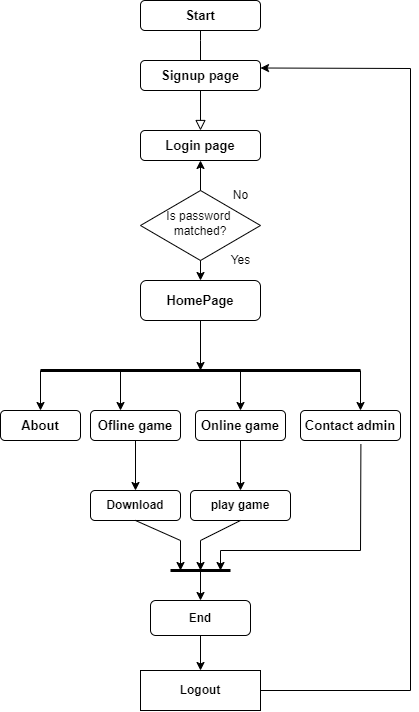

The diagram above was exported from draw.io. Its source (the exported page's mxGraphModel, read from the mxfile embedded in the PNG):
<mxGraphModel dx="875" dy="451" grid="1" gridSize="10" guides="1" tooltips="1" connect="1" arrows="1" fold="1" page="1" pageScale="1" pageWidth="827" pageHeight="1169" math="0" shadow="0">
  <root>
    <mxCell id="WIyWlLk6GJQsqaUBKTNV-0" />
    <mxCell id="WIyWlLk6GJQsqaUBKTNV-1" parent="WIyWlLk6GJQsqaUBKTNV-0" />
    <mxCell id="WIyWlLk6GJQsqaUBKTNV-2" value="" style="rounded=0;html=1;jettySize=auto;orthogonalLoop=1;fontSize=11;endArrow=block;endFill=0;endSize=8;strokeWidth=1;shadow=0;labelBackgroundColor=none;edgeStyle=orthogonalEdgeStyle;startArrow=none;" parent="WIyWlLk6GJQsqaUBKTNV-1" source="WIyWlLk6GJQsqaUBKTNV-7" edge="1">
      <mxGeometry relative="1" as="geometry">
        <mxPoint x="240" y="160" as="targetPoint" />
        <Array as="points">
          <mxPoint x="240" y="150" />
          <mxPoint x="240" y="150" />
        </Array>
      </mxGeometry>
    </mxCell>
    <mxCell id="WIyWlLk6GJQsqaUBKTNV-3" value="&lt;b&gt;&lt;font style=&quot;font-size: 13px;&quot;&gt;Start&lt;/font&gt;&lt;/b&gt;" style="rounded=1;whiteSpace=wrap;html=1;fontSize=12;glass=0;strokeWidth=1;shadow=0;" parent="WIyWlLk6GJQsqaUBKTNV-1" vertex="1">
      <mxGeometry x="180" y="30" width="120" height="30" as="geometry" />
    </mxCell>
    <mxCell id="WIyWlLk6GJQsqaUBKTNV-10" value="Is password&amp;nbsp;&lt;br&gt;matched?" style="rhombus;whiteSpace=wrap;html=1;shadow=0;fontFamily=Helvetica;fontSize=12;align=center;strokeWidth=1;spacing=6;spacingTop=-4;" parent="WIyWlLk6GJQsqaUBKTNV-1" vertex="1">
      <mxGeometry x="180" y="220" width="120" height="70" as="geometry" />
    </mxCell>
    <mxCell id="WIyWlLk6GJQsqaUBKTNV-11" value="&lt;b&gt;&lt;font style=&quot;font-size: 13px;&quot;&gt;HomePage&lt;/font&gt;&lt;/b&gt;" style="rounded=1;whiteSpace=wrap;html=1;fontSize=12;glass=0;strokeWidth=1;shadow=0;" parent="WIyWlLk6GJQsqaUBKTNV-1" vertex="1">
      <mxGeometry x="180" y="310" width="120" height="40" as="geometry" />
    </mxCell>
    <mxCell id="5PenY_QaLY4hz_PyhO5r-0" value="" style="rounded=0;html=1;jettySize=auto;orthogonalLoop=1;fontSize=11;endArrow=none;endFill=0;endSize=8;strokeWidth=1;shadow=0;labelBackgroundColor=none;edgeStyle=orthogonalEdgeStyle;entryX=0.5;entryY=0;entryDx=0;entryDy=0;" parent="WIyWlLk6GJQsqaUBKTNV-1" source="WIyWlLk6GJQsqaUBKTNV-3" target="WIyWlLk6GJQsqaUBKTNV-7" edge="1">
      <mxGeometry relative="1" as="geometry">
        <mxPoint x="220" y="70" as="sourcePoint" />
        <mxPoint x="440" y="170" as="targetPoint" />
        <Array as="points">
          <mxPoint x="240" y="70" />
          <mxPoint x="240" y="70" />
        </Array>
      </mxGeometry>
    </mxCell>
    <mxCell id="WIyWlLk6GJQsqaUBKTNV-7" value="&lt;b&gt;&lt;font style=&quot;font-size: 13px;&quot;&gt;Signup page&lt;/font&gt;&lt;/b&gt;" style="rounded=1;whiteSpace=wrap;html=1;fontSize=12;glass=0;strokeWidth=1;shadow=0;" parent="WIyWlLk6GJQsqaUBKTNV-1" vertex="1">
      <mxGeometry x="180" y="90" width="120" height="30" as="geometry" />
    </mxCell>
    <mxCell id="5PenY_QaLY4hz_PyhO5r-2" value="&lt;b&gt;&lt;font style=&quot;font-size: 13px;&quot;&gt;Login page&lt;/font&gt;&lt;/b&gt;" style="rounded=1;whiteSpace=wrap;html=1;" parent="WIyWlLk6GJQsqaUBKTNV-1" vertex="1">
      <mxGeometry x="180" y="160" width="120" height="30" as="geometry" />
    </mxCell>
    <mxCell id="5PenY_QaLY4hz_PyhO5r-3" value="" style="endArrow=classic;html=1;rounded=0;exitX=0.5;exitY=0;exitDx=0;exitDy=0;entryX=0.5;entryY=1;entryDx=0;entryDy=0;" parent="WIyWlLk6GJQsqaUBKTNV-1" source="WIyWlLk6GJQsqaUBKTNV-10" target="5PenY_QaLY4hz_PyhO5r-2" edge="1">
      <mxGeometry width="50" height="50" relative="1" as="geometry">
        <mxPoint x="390" y="310" as="sourcePoint" />
        <mxPoint x="440" y="260" as="targetPoint" />
      </mxGeometry>
    </mxCell>
    <mxCell id="5PenY_QaLY4hz_PyhO5r-5" value="" style="endArrow=classic;html=1;rounded=0;exitX=0.5;exitY=1;exitDx=0;exitDy=0;entryX=0.5;entryY=0;entryDx=0;entryDy=0;" parent="WIyWlLk6GJQsqaUBKTNV-1" source="WIyWlLk6GJQsqaUBKTNV-10" target="WIyWlLk6GJQsqaUBKTNV-11" edge="1">
      <mxGeometry width="50" height="50" relative="1" as="geometry">
        <mxPoint x="390" y="310" as="sourcePoint" />
        <mxPoint x="440" y="260" as="targetPoint" />
      </mxGeometry>
    </mxCell>
    <mxCell id="5PenY_QaLY4hz_PyhO5r-7" value="No" style="text;html=1;align=center;verticalAlign=middle;resizable=0;points=[];autosize=1;strokeColor=none;fillColor=none;" parent="WIyWlLk6GJQsqaUBKTNV-1" vertex="1">
      <mxGeometry x="260" y="210" width="40" height="30" as="geometry" />
    </mxCell>
    <mxCell id="5PenY_QaLY4hz_PyhO5r-8" value="Yes" style="text;html=1;align=center;verticalAlign=middle;resizable=0;points=[];autosize=1;strokeColor=none;fillColor=none;" parent="WIyWlLk6GJQsqaUBKTNV-1" vertex="1">
      <mxGeometry x="260" y="275" width="40" height="30" as="geometry" />
    </mxCell>
    <mxCell id="5PenY_QaLY4hz_PyhO5r-9" value="" style="endArrow=classic;html=1;rounded=0;exitX=0.5;exitY=1;exitDx=0;exitDy=0;" parent="WIyWlLk6GJQsqaUBKTNV-1" source="WIyWlLk6GJQsqaUBKTNV-11" edge="1">
      <mxGeometry width="50" height="50" relative="1" as="geometry">
        <mxPoint x="390" y="310" as="sourcePoint" />
        <mxPoint x="240" y="400" as="targetPoint" />
      </mxGeometry>
    </mxCell>
    <mxCell id="5PenY_QaLY4hz_PyhO5r-11" value="" style="endArrow=none;html=1;rounded=0;strokeColor=#000000;strokeWidth=3;" parent="WIyWlLk6GJQsqaUBKTNV-1" edge="1">
      <mxGeometry width="50" height="50" relative="1" as="geometry">
        <mxPoint x="80" y="400" as="sourcePoint" />
        <mxPoint x="400" y="400" as="targetPoint" />
      </mxGeometry>
    </mxCell>
    <mxCell id="5PenY_QaLY4hz_PyhO5r-13" value="&lt;b&gt;&lt;font style=&quot;font-size: 13px;&quot;&gt;About&lt;/font&gt;&lt;/b&gt;" style="rounded=1;whiteSpace=wrap;html=1;" parent="WIyWlLk6GJQsqaUBKTNV-1" vertex="1">
      <mxGeometry x="40" y="440" width="80" height="30" as="geometry" />
    </mxCell>
    <mxCell id="5PenY_QaLY4hz_PyhO5r-16" value="&lt;b&gt;&lt;font style=&quot;font-size: 13px;&quot;&gt;Ofline game&lt;/font&gt;&lt;/b&gt;" style="rounded=1;whiteSpace=wrap;html=1;" parent="WIyWlLk6GJQsqaUBKTNV-1" vertex="1">
      <mxGeometry x="130" y="440" width="90" height="30" as="geometry" />
    </mxCell>
    <mxCell id="5PenY_QaLY4hz_PyhO5r-19" value="&lt;b&gt;&lt;font style=&quot;font-size: 13px;&quot;&gt;Online game&lt;/font&gt;&lt;/b&gt;" style="rounded=1;whiteSpace=wrap;html=1;" parent="WIyWlLk6GJQsqaUBKTNV-1" vertex="1">
      <mxGeometry x="235" y="440" width="90" height="30" as="geometry" />
    </mxCell>
    <mxCell id="5PenY_QaLY4hz_PyhO5r-21" value="&lt;b&gt;&lt;font style=&quot;font-size: 13px;&quot;&gt;Contact admin&lt;/font&gt;&lt;/b&gt;" style="rounded=1;whiteSpace=wrap;html=1;" parent="WIyWlLk6GJQsqaUBKTNV-1" vertex="1">
      <mxGeometry x="340" y="440" width="100" height="30" as="geometry" />
    </mxCell>
    <mxCell id="5PenY_QaLY4hz_PyhO5r-25" value="&lt;b&gt;play game&lt;/b&gt;" style="rounded=1;whiteSpace=wrap;html=1;" parent="WIyWlLk6GJQsqaUBKTNV-1" vertex="1">
      <mxGeometry x="230" y="520" width="100" height="30" as="geometry" />
    </mxCell>
    <mxCell id="5PenY_QaLY4hz_PyhO5r-28" value="&lt;b&gt;Download&lt;/b&gt;" style="rounded=1;whiteSpace=wrap;html=1;" parent="WIyWlLk6GJQsqaUBKTNV-1" vertex="1">
      <mxGeometry x="130" y="520" width="90" height="30" as="geometry" />
    </mxCell>
    <mxCell id="5PenY_QaLY4hz_PyhO5r-31" value="&lt;b&gt;End&lt;/b&gt;" style="rounded=1;whiteSpace=wrap;html=1;" parent="WIyWlLk6GJQsqaUBKTNV-1" vertex="1">
      <mxGeometry x="190" y="630" width="100" height="35" as="geometry" />
    </mxCell>
    <mxCell id="5PenY_QaLY4hz_PyhO5r-32" value="" style="endArrow=classic;html=1;rounded=0;exitX=0.5;exitY=1;exitDx=0;exitDy=0;" parent="WIyWlLk6GJQsqaUBKTNV-1" source="5PenY_QaLY4hz_PyhO5r-28" edge="1">
      <mxGeometry width="50" height="50" relative="1" as="geometry">
        <mxPoint x="390" y="450" as="sourcePoint" />
        <mxPoint x="220" y="600" as="targetPoint" />
        <Array as="points">
          <mxPoint x="220" y="570" />
        </Array>
      </mxGeometry>
    </mxCell>
    <mxCell id="5PenY_QaLY4hz_PyhO5r-33" value="" style="endArrow=classic;html=1;rounded=0;exitX=0.5;exitY=1;exitDx=0;exitDy=0;" parent="WIyWlLk6GJQsqaUBKTNV-1" source="5PenY_QaLY4hz_PyhO5r-25" edge="1">
      <mxGeometry width="50" height="50" relative="1" as="geometry">
        <mxPoint x="190" y="550" as="sourcePoint" />
        <mxPoint x="240" y="600" as="targetPoint" />
        <Array as="points">
          <mxPoint x="240" y="570" />
        </Array>
      </mxGeometry>
    </mxCell>
    <mxCell id="5PenY_QaLY4hz_PyhO5r-34" value="" style="endArrow=classic;html=1;rounded=0;exitX=0.604;exitY=1.127;exitDx=0;exitDy=0;exitPerimeter=0;" parent="WIyWlLk6GJQsqaUBKTNV-1" source="5PenY_QaLY4hz_PyhO5r-21" edge="1">
      <mxGeometry width="50" height="50" relative="1" as="geometry">
        <mxPoint x="396" y="475" as="sourcePoint" />
        <mxPoint x="260" y="600" as="targetPoint" />
        <Array as="points">
          <mxPoint x="400" y="580" />
          <mxPoint x="260" y="580" />
        </Array>
      </mxGeometry>
    </mxCell>
    <mxCell id="5PenY_QaLY4hz_PyhO5r-35" value="" style="endArrow=classic;html=1;rounded=0;exitX=1;exitY=0.5;exitDx=0;exitDy=0;entryX=1;entryY=0.25;entryDx=0;entryDy=0;" parent="WIyWlLk6GJQsqaUBKTNV-1" source="5PenY_QaLY4hz_PyhO5r-38" target="WIyWlLk6GJQsqaUBKTNV-7" edge="1">
      <mxGeometry width="50" height="50" relative="1" as="geometry">
        <mxPoint x="390" y="550" as="sourcePoint" />
        <mxPoint x="310" y="100" as="targetPoint" />
        <Array as="points">
          <mxPoint x="450" y="720" />
          <mxPoint x="450" y="98" />
        </Array>
      </mxGeometry>
    </mxCell>
    <mxCell id="5PenY_QaLY4hz_PyhO5r-38" value="&lt;b&gt;Logout&lt;/b&gt;" style="rounded=0;whiteSpace=wrap;html=1;" parent="WIyWlLk6GJQsqaUBKTNV-1" vertex="1">
      <mxGeometry x="180" y="700" width="120" height="40" as="geometry" />
    </mxCell>
    <mxCell id="5PenY_QaLY4hz_PyhO5r-39" value="" style="endArrow=classic;html=1;rounded=0;exitX=0.5;exitY=1;exitDx=0;exitDy=0;entryX=0.5;entryY=0;entryDx=0;entryDy=0;" parent="WIyWlLk6GJQsqaUBKTNV-1" source="5PenY_QaLY4hz_PyhO5r-31" target="5PenY_QaLY4hz_PyhO5r-38" edge="1">
      <mxGeometry width="50" height="50" relative="1" as="geometry">
        <mxPoint x="370" y="530" as="sourcePoint" />
        <mxPoint x="420" y="480" as="targetPoint" />
      </mxGeometry>
    </mxCell>
    <mxCell id="5PenY_QaLY4hz_PyhO5r-41" value="" style="endArrow=none;html=1;rounded=0;strokeColor=#000000;strokeWidth=3;fontSize=13;" parent="WIyWlLk6GJQsqaUBKTNV-1" edge="1">
      <mxGeometry width="50" height="50" relative="1" as="geometry">
        <mxPoint x="210" y="600" as="sourcePoint" />
        <mxPoint x="270" y="600" as="targetPoint" />
      </mxGeometry>
    </mxCell>
    <mxCell id="5PenY_QaLY4hz_PyhO5r-43" value="" style="endArrow=classic;html=1;rounded=0;strokeColor=#000000;strokeWidth=1;fontSize=13;entryX=0.5;entryY=0;entryDx=0;entryDy=0;" parent="WIyWlLk6GJQsqaUBKTNV-1" target="5PenY_QaLY4hz_PyhO5r-31" edge="1">
      <mxGeometry width="50" height="50" relative="1" as="geometry">
        <mxPoint x="240" y="600" as="sourcePoint" />
        <mxPoint x="360" y="600" as="targetPoint" />
      </mxGeometry>
    </mxCell>
    <mxCell id="5PenY_QaLY4hz_PyhO5r-44" value="" style="endArrow=classic;html=1;rounded=0;strokeColor=#000000;strokeWidth=1;fontSize=13;entryX=0.5;entryY=0;entryDx=0;entryDy=0;" parent="WIyWlLk6GJQsqaUBKTNV-1" target="5PenY_QaLY4hz_PyhO5r-13" edge="1">
      <mxGeometry width="50" height="50" relative="1" as="geometry">
        <mxPoint x="80" y="400" as="sourcePoint" />
        <mxPoint x="360" y="400" as="targetPoint" />
      </mxGeometry>
    </mxCell>
    <mxCell id="5PenY_QaLY4hz_PyhO5r-45" value="" style="endArrow=classic;html=1;rounded=0;strokeColor=#000000;strokeWidth=1;fontSize=13;" parent="WIyWlLk6GJQsqaUBKTNV-1" edge="1">
      <mxGeometry width="50" height="50" relative="1" as="geometry">
        <mxPoint x="160" y="400" as="sourcePoint" />
        <mxPoint x="160" y="440" as="targetPoint" />
      </mxGeometry>
    </mxCell>
    <mxCell id="5PenY_QaLY4hz_PyhO5r-46" value="" style="endArrow=classic;html=1;rounded=0;strokeColor=#000000;strokeWidth=1;fontSize=13;entryX=0.5;entryY=0;entryDx=0;entryDy=0;" parent="WIyWlLk6GJQsqaUBKTNV-1" target="5PenY_QaLY4hz_PyhO5r-19" edge="1">
      <mxGeometry width="50" height="50" relative="1" as="geometry">
        <mxPoint x="280" y="400" as="sourcePoint" />
        <mxPoint x="360" y="400" as="targetPoint" />
      </mxGeometry>
    </mxCell>
    <mxCell id="5PenY_QaLY4hz_PyhO5r-47" value="" style="endArrow=classic;html=1;rounded=0;strokeColor=#000000;strokeWidth=1;fontSize=13;" parent="WIyWlLk6GJQsqaUBKTNV-1" edge="1">
      <mxGeometry width="50" height="50" relative="1" as="geometry">
        <mxPoint x="400" y="400" as="sourcePoint" />
        <mxPoint x="400" y="440" as="targetPoint" />
      </mxGeometry>
    </mxCell>
    <mxCell id="5PenY_QaLY4hz_PyhO5r-48" value="" style="endArrow=classic;html=1;rounded=0;strokeColor=#000000;strokeWidth=1;fontSize=13;exitX=0.5;exitY=1;exitDx=0;exitDy=0;entryX=0.5;entryY=0;entryDx=0;entryDy=0;" parent="WIyWlLk6GJQsqaUBKTNV-1" source="5PenY_QaLY4hz_PyhO5r-16" target="5PenY_QaLY4hz_PyhO5r-28" edge="1">
      <mxGeometry width="50" height="50" relative="1" as="geometry">
        <mxPoint x="340" y="380" as="sourcePoint" />
        <mxPoint x="390" y="330" as="targetPoint" />
      </mxGeometry>
    </mxCell>
    <mxCell id="5PenY_QaLY4hz_PyhO5r-49" value="" style="endArrow=classic;html=1;rounded=0;strokeColor=#000000;strokeWidth=1;fontSize=13;exitX=0.5;exitY=1;exitDx=0;exitDy=0;entryX=0.5;entryY=0;entryDx=0;entryDy=0;" parent="WIyWlLk6GJQsqaUBKTNV-1" source="5PenY_QaLY4hz_PyhO5r-19" target="5PenY_QaLY4hz_PyhO5r-25" edge="1">
      <mxGeometry width="50" height="50" relative="1" as="geometry">
        <mxPoint x="340" y="380" as="sourcePoint" />
        <mxPoint x="390" y="330" as="targetPoint" />
      </mxGeometry>
    </mxCell>
  </root>
</mxGraphModel>